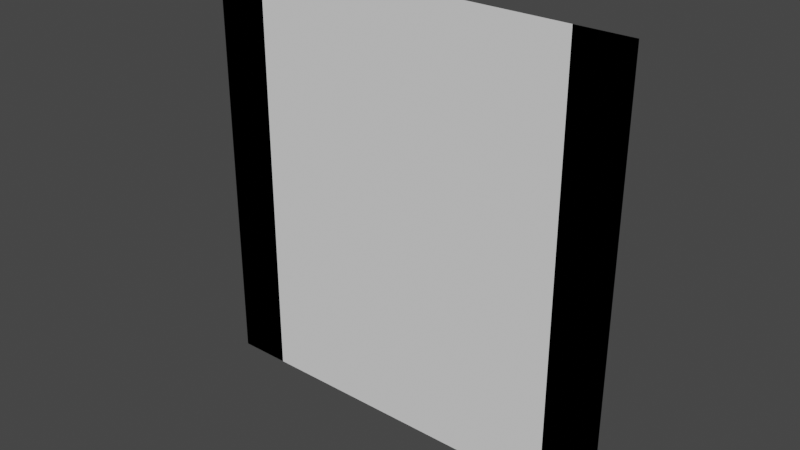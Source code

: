 # Source: PageAnimation.blend  (saved by Blender 2.92.15; exported with 4.5.12 LTS)
import bpy
from mathutils import Matrix  # noqa: F401  (used for matrix-valued properties, if any)

bpy.ops.wm.read_factory_settings(use_empty=True)
scene = bpy.context.scene
scene.name = 'Scene'

# ---- collections
col_collection = bpy.data.collections.new('Collection'); scene.collection.children.link(col_collection)

# ---- world
world_world = bpy.data.worlds.new('World'); scene.world = world_world
world_world.use_nodes = True; world_world.node_tree.nodes.clear()
_N = world_world.node_tree.nodes; _L = world_world.node_tree.links
n0 = _N.new('ShaderNodeOutputWorld'); n0.name = 'World Output'; n0.location = (300, 300)
n1 = _N.new('ShaderNodeBackground'); n1.name = 'Background'; n1.location = (10, 300)
n1.inputs[0].default_value = (0.05088, 0.05088, 0.05088, 1.0)
_L.new(n1.outputs[0], n0.inputs[0])
n0.is_active_output = True
world_world.color = (0.05088, 0.05088, 0.05088)
world_world.use_sun_shadow = False
world_world.sun_shadow_jitter_overblur = 0.0

# ---- meshes
me_plane_002 = bpy.data.meshes.new('Plane.002')
me_plane_002.from_pydata([(2.98e-08, 0.0, -0.5), (1.0, 0.0, -0.5), (2.98e-08, 0.0, 0.5), (1.0, 0.0, 0.5), (0.125, 0.0, -0.5), (0.25, 0.0, -0.5), (0.375, 0.0, -0.5), (0.5, 0.0, -0.5), (0.625, 0.0, -0.5), (0.75, 0.0, -0.5), (0.875, 0.0, -0.5), (0.875, 0.0, 0.5), (0.75, 0.0, 0.5), (0.625, 0.0, 0.5), (0.5, 0.0, 0.5), (0.375, 0.0, 0.5), (0.25, 0.0, 0.5), (0.125, 0.0, 0.5)], [], [(10, 1, 3, 11), (0, 4, 17, 2), (4, 5, 16, 17), (5, 6, 15, 16), (6, 7, 14, 15), (7, 8, 13, 14), (8, 9, 12, 13), (9, 10, 11, 12)])
me_plane_002.polygons.foreach_set('use_smooth', [True] * 8)
_uv = me_plane_002.uv_layers.new(name='UVMap')
_uv.uv.foreach_set('vector', [0.875, 0.0, 1.0, 0.0, 1.0, 1.0, 0.875, 1.0, 0.0, 0.0, 0.125, 0.0, 0.125, 1.0, 0.0, 1.0, 0.125, 0.0, 0.25, 0.0, 0.25, 1.0, 0.125, 1.0, 0.25, 0.0, 0.375, 0.0, 0.375, 1.0, 0.25, 1.0, 0.375, 0.0, 0.5, 0.0, 0.5, 1.0, 0.375, 1.0, 0.5, 0.0, 0.625, 0.0, 0.625, 1.0, 0.5, 1.0, 0.625, 0.0, 0.75, 0.0, 0.75, 1.0, 0.625, 1.0, 0.75, 0.0, 0.875, 0.0, 0.875, 1.0, 0.75, 1.0])
me_plane_002.use_remesh_fix_poles = True
me_plane_002.use_remesh_preserve_attributes = False
me_plane_002.use_mirror_vertex_groups = False
me_plane_002.update()
me_plane_003 = bpy.data.meshes.new('Plane.003')
me_plane_003.from_pydata([(1.0, 4.371e-08, -0.5), (0.0, -4.371e-08, -0.5), (1.0, 4.371e-08, 0.5), (0.0, -4.371e-08, 0.5), (0.875, 3.278e-08, -0.5), (0.75, 2.186e-08, -0.5), (0.625, 1.093e-08, -0.5), (0.5, 0.0, -0.5), (0.375, -1.093e-08, -0.5), (0.25, -2.186e-08, -0.5), (0.125, -3.278e-08, -0.5), (0.125, -3.278e-08, 0.5), (0.25, -2.186e-08, 0.5), (0.375, -1.093e-08, 0.5), (0.5, 0.0, 0.5), (0.625, 1.093e-08, 0.5), (0.75, 2.186e-08, 0.5), (0.875, 3.278e-08, 0.5)], [], [(10, 1, 3, 11), (0, 4, 17, 2), (4, 5, 16, 17), (5, 6, 15, 16), (6, 7, 14, 15), (7, 8, 13, 14), (8, 9, 12, 13), (9, 10, 11, 12)])
me_plane_003.polygons.foreach_set('use_smooth', [True] * 8)
_uv = me_plane_003.uv_layers.new(name='UVMap')
_uv.uv.foreach_set('vector', [0.875, 0.0, 1.0, 0.0, 1.0, 1.0, 0.875, 1.0, 0.0, 0.0, 0.125, 0.0, 0.125, 1.0, 0.0, 1.0, 0.125, 0.0, 0.25, 0.0, 0.25, 1.0, 0.125, 1.0, 0.25, 0.0, 0.375, 0.0, 0.375, 1.0, 0.25, 1.0, 0.375, 0.0, 0.5, 0.0, 0.5, 1.0, 0.375, 1.0, 0.5, 0.0, 0.625, 0.0, 0.625, 1.0, 0.5, 1.0, 0.625, 0.0, 0.75, 0.0, 0.75, 1.0, 0.625, 1.0, 0.75, 0.0, 0.875, 0.0, 0.875, 1.0, 0.75, 1.0])
me_plane_003.use_remesh_fix_poles = True
me_plane_003.use_remesh_preserve_attributes = False
me_plane_003.use_mirror_vertex_groups = False
me_plane_003.update()
arm_armature = bpy.data.armatures.new('Armature')  # bones are not reproduced

# ---- objects
ob_front = bpy.data.objects.new('Front', me_plane_002)
ob_back = bpy.data.objects.new('Back', me_plane_003)
ob_page = bpy.data.objects.new('Page', arm_armature)

# ---- transforms, parenting, visibility, modifiers, constraints
ob_front.parent = ob_page
ob_front.location = (0.0, 0.0, 0.0)
ob_front.lineart.crease_threshold = 0.0
_vg = ob_front.vertex_groups.new(name='Bone')
for _i, _w in zip([0, 2, 4, 17], [1.0, 1.0, 0.5, 0.5]): _vg.add([_i], _w, 'REPLACE')
_vg = ob_front.vertex_groups.new(name='Bone.001')
for _i, _w in zip([4, 5, 6, 7, 8, 9, 10, 11, 12, 13, 14, 15, 16, 17], [0.5, 1.0, 0.8841, 0.7102, 0.5, 0.2898, 0.1159, 0.1159, 0.2898, 0.5, 0.7102, 0.8841, 1.0, 0.5]): _vg.add([_i], _w, 'REPLACE')
_vg = ob_front.vertex_groups.new(name='Bone.002')
for _i, _w in zip([1, 3, 6, 7, 8, 9, 10, 11, 12, 13, 14, 15], [1.0, 1.0, 0.1159, 0.2898, 0.5, 0.7102, 0.8841, 0.8841, 0.7102, 0.5, 0.2898, 0.1159]): _vg.add([_i], _w, 'REPLACE')
_m = ob_front.modifiers.new('Armature', 'ARMATURE')
_m.object = ob_page
ob_back.parent = ob_page
ob_back.location = (0.0, 0.0, 0.0)
ob_back.lineart.crease_threshold = 0.0
_vg = ob_back.vertex_groups.new(name='Bone')
for _i, _w in zip([1, 3, 10, 11], [1.0, 1.0, 0.5, 0.5]): _vg.add([_i], _w, 'REPLACE')
_vg = ob_back.vertex_groups.new(name='Bone.001')
for _i, _w in zip([4, 5, 6, 7, 8, 9, 10, 11, 12, 13, 14, 15, 16, 17], [0.1159, 0.2898, 0.5, 0.7102, 0.8841, 1.0, 0.5, 0.5, 1.0, 0.8841, 0.7102, 0.5, 0.2898, 0.1159]): _vg.add([_i], _w, 'REPLACE')
_vg = ob_back.vertex_groups.new(name='Bone.002')
for _i, _w in zip([0, 2, 4, 5, 6, 7, 8, 13, 14, 15, 16, 17], [1.0, 1.0, 0.8841, 0.7102, 0.5, 0.2898, 0.1159, 0.1159, 0.2898, 0.5, 0.7102, 0.8841]): _vg.add([_i], _w, 'REPLACE')
_m = ob_back.modifiers.new('Armature', 'ARMATURE')
_m.object = ob_page
ob_page.location = (0.0, 0.0, 0.0)
ob_page.lineart.crease_threshold = 0.0

# ---- collection membership
col_collection.objects.link(ob_front)
col_collection.objects.link(ob_back)
col_collection.objects.link(ob_page)

# ---- scene / render settings (as saved in the file)
scene.frame_start = 1; scene.frame_end = 30; scene.frame_set(1)
scene.render.engine = 'BLENDER_EEVEE_NEXT'
scene.render.fps = 30
scene.cycles.use_denoising = False
scene.cycles.samples = 128
scene.cycles.sampling_pattern = 'TABULATED_SOBOL'
scene.cycles.use_adaptive_sampling = False
scene.cycles.use_light_tree = False
scene.view_settings.view_transform = 'Filmic'
bpy.context.view_layer.update()

# ---- added for rendering (the .blend has no active camera and no usable light): camera, sun
cam_auto = bpy.data.cameras.new('AutoCamera')
cam_auto.lens = 50.0
cam_auto.sensor_width = 36.0
cam_auto.clip_end = 1000.0
ob_auto_camera = bpy.data.objects.new('AutoCamera', cam_auto)
scene.collection.objects.link(ob_auto_camera)
ob_auto_camera.location = (1.80847, -1.57016, 1.04677)
ob_auto_camera.rotation_euler = (1.09748, -7.21219e-08, 0.694738)
scene.camera = ob_auto_camera
light_auto_sun = bpy.data.lights.new('AutoSun', 'SUN')
light_auto_sun.energy = 3.0
light_auto_sun.angle = 0.0523599
ob_auto_sun = bpy.data.objects.new('AutoSun', light_auto_sun)
scene.collection.objects.link(ob_auto_sun)
ob_auto_sun.rotation_euler = (0.872665, 0.174533, 0.523599)
bpy.context.view_layer.update()
